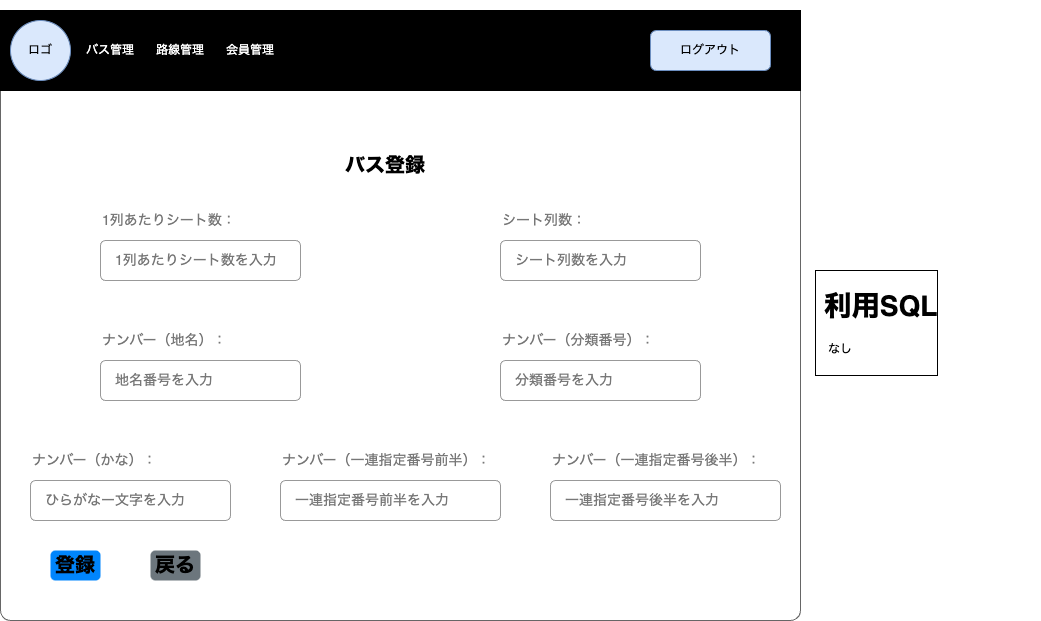

The diagram above was exported from draw.io. Its source (the exported page's mxGraphModel, read from the mxfile embedded in the PNG):
<mxGraphModel dx="1078" dy="799" grid="1" gridSize="10" guides="1" tooltips="1" connect="1" arrows="1" fold="1" page="1" pageScale="1" pageWidth="1654" pageHeight="1169" math="0" shadow="0">
  <root>
    <mxCell id="s_GVmZctq86gSOFBX3HH-0" />
    <mxCell id="s_GVmZctq86gSOFBX3HH-1" parent="s_GVmZctq86gSOFBX3HH-0" />
    <mxCell id="s_GVmZctq86gSOFBX3HH-2" value="" style="shape=mxgraph.mockup.containers.marginRect;rectMarginTop=10;strokeColor=#666666;strokeWidth=1;dashed=0;rounded=1;arcSize=5;recursiveResize=0;labelBackgroundColor=none;labelBorderColor=default;fontColor=#FF0000;fillColor=#FFFFFF;movable=0;resizable=0;rotatable=0;deletable=0;editable=0;connectable=0;" parent="s_GVmZctq86gSOFBX3HH-1" vertex="1">
      <mxGeometry x="40" y="80" width="800" height="620" as="geometry" />
    </mxCell>
    <mxCell id="s_GVmZctq86gSOFBX3HH-3" value="&lt;font style=&quot;font-size: 20px;&quot;&gt;バス登録&lt;/font&gt;" style="text;html=1;strokeColor=none;fillColor=none;align=center;verticalAlign=middle;whiteSpace=wrap;rounded=0;fontColor=#000000;fontSize=14;fontStyle=1;movable=0;resizable=0;rotatable=0;deletable=0;editable=0;connectable=0;" parent="s_GVmZctq86gSOFBX3HH-1" vertex="1">
      <mxGeometry x="360" y="220" width="130" height="50" as="geometry" />
    </mxCell>
    <mxCell id="s_GVmZctq86gSOFBX3HH-8" value="" style="group;movable=0;resizable=0;rotatable=0;deletable=0;editable=0;connectable=0;" parent="s_GVmZctq86gSOFBX3HH-1" vertex="1" connectable="0">
      <mxGeometry x="40" y="90" width="800" height="80" as="geometry" />
    </mxCell>
    <mxCell id="s_GVmZctq86gSOFBX3HH-9" value="" style="rounded=0;whiteSpace=wrap;html=1;fontColor=#FFFFFF;fillColor=#000000;movable=0;resizable=0;rotatable=0;deletable=0;editable=0;connectable=0;" parent="s_GVmZctq86gSOFBX3HH-8" vertex="1">
      <mxGeometry width="800" height="80" as="geometry" />
    </mxCell>
    <mxCell id="s_GVmZctq86gSOFBX3HH-10" value="" style="ellipse;whiteSpace=wrap;html=1;aspect=fixed;fillColor=#dae8fc;strokeColor=#6c8ebf;movable=0;resizable=0;rotatable=0;deletable=0;editable=0;connectable=0;" parent="s_GVmZctq86gSOFBX3HH-8" vertex="1">
      <mxGeometry x="10" y="10" width="60" height="60" as="geometry" />
    </mxCell>
    <mxCell id="s_GVmZctq86gSOFBX3HH-11" value="&lt;font color=&quot;#000000&quot;&gt;ロゴ&lt;/font&gt;" style="text;html=1;strokeColor=none;fillColor=none;align=center;verticalAlign=middle;whiteSpace=wrap;rounded=0;fontColor=#FFFFFF;movable=0;resizable=0;rotatable=0;deletable=0;editable=0;connectable=0;" parent="s_GVmZctq86gSOFBX3HH-8" vertex="1">
      <mxGeometry x="10" y="25" width="60" height="30" as="geometry" />
    </mxCell>
    <mxCell id="s_GVmZctq86gSOFBX3HH-12" value="バス管理" style="text;html=1;strokeColor=none;fillColor=none;align=center;verticalAlign=middle;whiteSpace=wrap;rounded=0;fontColor=#FFFFFF;movable=0;resizable=0;rotatable=0;deletable=0;editable=0;connectable=0;" parent="s_GVmZctq86gSOFBX3HH-8" vertex="1">
      <mxGeometry x="80" y="25" width="60" height="30" as="geometry" />
    </mxCell>
    <mxCell id="s_GVmZctq86gSOFBX3HH-13" value="路線管理" style="text;html=1;strokeColor=none;fillColor=none;align=center;verticalAlign=middle;whiteSpace=wrap;rounded=0;fontColor=#FFFFFF;movable=0;resizable=0;rotatable=0;deletable=0;editable=0;connectable=0;" parent="s_GVmZctq86gSOFBX3HH-8" vertex="1">
      <mxGeometry x="150" y="25" width="60" height="30" as="geometry" />
    </mxCell>
    <mxCell id="s_GVmZctq86gSOFBX3HH-14" value="会員管理" style="text;html=1;strokeColor=none;fillColor=none;align=center;verticalAlign=middle;whiteSpace=wrap;rounded=0;fontColor=#FFFFFF;movable=0;resizable=0;rotatable=0;deletable=0;editable=0;connectable=0;" parent="s_GVmZctq86gSOFBX3HH-8" vertex="1">
      <mxGeometry x="220" y="25" width="60" height="30" as="geometry" />
    </mxCell>
    <mxCell id="s_GVmZctq86gSOFBX3HH-15" value="ログアウト" style="rounded=1;whiteSpace=wrap;html=1;fillColor=#dae8fc;strokeColor=#6c8ebf;movable=0;resizable=0;rotatable=0;deletable=0;editable=0;connectable=0;" parent="s_GVmZctq86gSOFBX3HH-8" vertex="1">
      <mxGeometry x="650" y="20" width="120" height="40" as="geometry" />
    </mxCell>
    <mxCell id="s_GVmZctq86gSOFBX3HH-56" value="&lt;h1&gt;&amp;nbsp;利用SQL&lt;/h1&gt;&lt;h1&gt;&lt;p style=&quot;font-size: 12px; font-weight: 400;&quot;&gt;　なし&lt;span style=&quot;color: rgb(255, 0, 0);&quot;&gt;&amp;nbsp;&lt;/span&gt;&lt;/p&gt;&lt;/h1&gt;" style="text;html=1;strokeColor=none;fillColor=none;spacing=5;spacingTop=-20;whiteSpace=wrap;overflow=hidden;rounded=0;fontSize=14;fontColor=#000000;labelBackgroundColor=default;labelBorderColor=default;movable=0;resizable=0;rotatable=0;deletable=0;editable=0;connectable=0;" parent="s_GVmZctq86gSOFBX3HH-1" vertex="1">
      <mxGeometry x="850" y="360" width="230" height="180" as="geometry" />
    </mxCell>
    <mxCell id="8H-5CRoQbpkezVG6kIJJ-4" value="" style="group;movable=0;resizable=0;rotatable=0;deletable=0;editable=0;connectable=0;" parent="s_GVmZctq86gSOFBX3HH-1" vertex="1" connectable="0">
      <mxGeometry x="140" y="280" width="200" height="80" as="geometry" />
    </mxCell>
    <mxCell id="8H-5CRoQbpkezVG6kIJJ-1" value="1列あたりシート数：" style="strokeColor=none;fillColor=none;fontColor=#777777;whiteSpace=wrap;align=left;verticalAlign=middle;fontStyle=0;fontSize=14;labelBackgroundColor=default;labelBorderColor=none;movable=0;resizable=0;rotatable=0;deletable=0;editable=0;connectable=0;" parent="8H-5CRoQbpkezVG6kIJJ-4" vertex="1">
      <mxGeometry width="200" height="40" as="geometry" />
    </mxCell>
    <mxCell id="8H-5CRoQbpkezVG6kIJJ-2" value="1列あたりシート数を入力" style="html=1;shadow=0;dashed=0;shape=mxgraph.bootstrap.rrect;rSize=5;strokeColor=#999999;fillColor=#ffffff;fontColor=#777777;whiteSpace=wrap;align=left;verticalAlign=middle;fontStyle=0;fontSize=14;spacing=15;labelBackgroundColor=default;labelBorderColor=none;movable=0;resizable=0;rotatable=0;deletable=0;editable=0;connectable=0;" parent="8H-5CRoQbpkezVG6kIJJ-4" vertex="1">
      <mxGeometry y="40" width="200" height="40" as="geometry" />
    </mxCell>
    <mxCell id="8H-5CRoQbpkezVG6kIJJ-5" value="" style="group;movable=0;resizable=0;rotatable=0;deletable=0;editable=0;connectable=0;" parent="s_GVmZctq86gSOFBX3HH-1" vertex="1" connectable="0">
      <mxGeometry x="540" y="280" width="200" height="80" as="geometry" />
    </mxCell>
    <mxCell id="8H-5CRoQbpkezVG6kIJJ-6" value="シート列数：" style="strokeColor=none;fillColor=none;fontColor=#777777;whiteSpace=wrap;align=left;verticalAlign=middle;fontStyle=0;fontSize=14;labelBackgroundColor=default;labelBorderColor=none;movable=0;resizable=0;rotatable=0;deletable=0;editable=0;connectable=0;" parent="8H-5CRoQbpkezVG6kIJJ-5" vertex="1">
      <mxGeometry width="200" height="40" as="geometry" />
    </mxCell>
    <mxCell id="8H-5CRoQbpkezVG6kIJJ-7" value="シート列数を入力" style="html=1;shadow=0;dashed=0;shape=mxgraph.bootstrap.rrect;rSize=5;strokeColor=#999999;fillColor=#ffffff;fontColor=#777777;whiteSpace=wrap;align=left;verticalAlign=middle;fontStyle=0;fontSize=14;spacing=15;labelBackgroundColor=default;labelBorderColor=none;movable=0;resizable=0;rotatable=0;deletable=0;editable=0;connectable=0;" parent="8H-5CRoQbpkezVG6kIJJ-5" vertex="1">
      <mxGeometry y="40" width="200" height="40" as="geometry" />
    </mxCell>
    <mxCell id="8H-5CRoQbpkezVG6kIJJ-8" value="" style="group;movable=0;resizable=0;rotatable=0;deletable=0;editable=0;connectable=0;" parent="s_GVmZctq86gSOFBX3HH-1" vertex="1" connectable="0">
      <mxGeometry x="140" y="400" width="200" height="80" as="geometry" />
    </mxCell>
    <mxCell id="8H-5CRoQbpkezVG6kIJJ-9" value="ナンバー（地名）：" style="strokeColor=none;fillColor=none;fontColor=#777777;whiteSpace=wrap;align=left;verticalAlign=middle;fontStyle=0;fontSize=14;labelBackgroundColor=default;labelBorderColor=none;movable=0;resizable=0;rotatable=0;deletable=0;editable=0;connectable=0;" parent="8H-5CRoQbpkezVG6kIJJ-8" vertex="1">
      <mxGeometry width="200" height="40" as="geometry" />
    </mxCell>
    <mxCell id="8H-5CRoQbpkezVG6kIJJ-10" value="地名番号を入力" style="html=1;shadow=0;dashed=0;shape=mxgraph.bootstrap.rrect;rSize=5;strokeColor=#999999;fillColor=#ffffff;fontColor=#777777;whiteSpace=wrap;align=left;verticalAlign=middle;fontStyle=0;fontSize=14;spacing=15;labelBackgroundColor=default;labelBorderColor=none;movable=0;resizable=0;rotatable=0;deletable=0;editable=0;connectable=0;" parent="8H-5CRoQbpkezVG6kIJJ-8" vertex="1">
      <mxGeometry y="40" width="200" height="40" as="geometry" />
    </mxCell>
    <mxCell id="8H-5CRoQbpkezVG6kIJJ-11" value="" style="group;movable=0;resizable=0;rotatable=0;deletable=0;editable=0;connectable=0;" parent="s_GVmZctq86gSOFBX3HH-1" vertex="1" connectable="0">
      <mxGeometry x="540" y="400" width="200" height="80" as="geometry" />
    </mxCell>
    <mxCell id="8H-5CRoQbpkezVG6kIJJ-12" value="ナンバー（分類番号）：" style="strokeColor=none;fillColor=none;fontColor=#777777;whiteSpace=wrap;align=left;verticalAlign=middle;fontStyle=0;fontSize=14;labelBackgroundColor=default;labelBorderColor=none;movable=0;resizable=0;rotatable=0;deletable=0;editable=0;connectable=0;" parent="8H-5CRoQbpkezVG6kIJJ-11" vertex="1">
      <mxGeometry width="200" height="40" as="geometry" />
    </mxCell>
    <mxCell id="8H-5CRoQbpkezVG6kIJJ-13" value="分類番号を入力" style="html=1;shadow=0;dashed=0;shape=mxgraph.bootstrap.rrect;rSize=5;strokeColor=#999999;fillColor=#ffffff;fontColor=#777777;whiteSpace=wrap;align=left;verticalAlign=middle;fontStyle=0;fontSize=14;spacing=15;labelBackgroundColor=default;labelBorderColor=none;movable=0;resizable=0;rotatable=0;deletable=0;editable=0;connectable=0;" parent="8H-5CRoQbpkezVG6kIJJ-11" vertex="1">
      <mxGeometry y="40" width="200" height="40" as="geometry" />
    </mxCell>
    <mxCell id="8H-5CRoQbpkezVG6kIJJ-15" value="" style="group;movable=0;resizable=0;rotatable=0;deletable=0;editable=0;connectable=0;" parent="s_GVmZctq86gSOFBX3HH-1" vertex="1" connectable="0">
      <mxGeometry x="70" y="520" width="200" height="80" as="geometry" />
    </mxCell>
    <mxCell id="8H-5CRoQbpkezVG6kIJJ-16" value="ナンバー（かな）：" style="strokeColor=none;fillColor=none;fontColor=#777777;whiteSpace=wrap;align=left;verticalAlign=middle;fontStyle=0;fontSize=14;labelBackgroundColor=default;labelBorderColor=none;movable=0;resizable=0;rotatable=0;deletable=0;editable=0;connectable=0;" parent="8H-5CRoQbpkezVG6kIJJ-15" vertex="1">
      <mxGeometry width="200" height="40" as="geometry" />
    </mxCell>
    <mxCell id="8H-5CRoQbpkezVG6kIJJ-17" value="ひらがなー文字を入力" style="html=1;shadow=0;dashed=0;shape=mxgraph.bootstrap.rrect;rSize=5;strokeColor=#999999;fillColor=#ffffff;fontColor=#777777;whiteSpace=wrap;align=left;verticalAlign=middle;fontStyle=0;fontSize=14;spacing=15;labelBackgroundColor=default;labelBorderColor=none;movable=0;resizable=0;rotatable=0;deletable=0;editable=0;connectable=0;" parent="8H-5CRoQbpkezVG6kIJJ-15" vertex="1">
      <mxGeometry y="40" width="200" height="40" as="geometry" />
    </mxCell>
    <mxCell id="8H-5CRoQbpkezVG6kIJJ-21" value="" style="group;movable=0;resizable=0;rotatable=0;deletable=0;editable=0;connectable=0;" parent="s_GVmZctq86gSOFBX3HH-1" vertex="1" connectable="0">
      <mxGeometry x="320" y="520" width="220" height="80" as="geometry" />
    </mxCell>
    <mxCell id="8H-5CRoQbpkezVG6kIJJ-22" value="ナンバー（一連指定番号前半）：" style="strokeColor=none;fillColor=none;fontColor=#777777;whiteSpace=wrap;align=left;verticalAlign=middle;fontStyle=0;fontSize=14;labelBackgroundColor=default;labelBorderColor=none;movable=0;resizable=0;rotatable=0;deletable=0;editable=0;connectable=0;" parent="8H-5CRoQbpkezVG6kIJJ-21" vertex="1">
      <mxGeometry width="220.00000000000003" height="40" as="geometry" />
    </mxCell>
    <mxCell id="8H-5CRoQbpkezVG6kIJJ-23" value="一連指定番号前半を入力" style="html=1;shadow=0;dashed=0;shape=mxgraph.bootstrap.rrect;rSize=5;strokeColor=#999999;fillColor=#ffffff;fontColor=#777777;whiteSpace=wrap;align=left;verticalAlign=middle;fontStyle=0;fontSize=14;spacing=15;labelBackgroundColor=default;labelBorderColor=none;movable=0;resizable=0;rotatable=0;deletable=0;editable=0;connectable=0;" parent="8H-5CRoQbpkezVG6kIJJ-21" vertex="1">
      <mxGeometry y="40" width="220.00000000000003" height="40" as="geometry" />
    </mxCell>
    <mxCell id="8H-5CRoQbpkezVG6kIJJ-24" value="" style="group;movable=0;resizable=0;rotatable=0;deletable=0;editable=0;connectable=0;" parent="s_GVmZctq86gSOFBX3HH-1" vertex="1" connectable="0">
      <mxGeometry x="590" y="520" width="230" height="80" as="geometry" />
    </mxCell>
    <mxCell id="8H-5CRoQbpkezVG6kIJJ-25" value="ナンバー（一連指定番号後半）：" style="strokeColor=none;fillColor=none;fontColor=#777777;whiteSpace=wrap;align=left;verticalAlign=middle;fontStyle=0;fontSize=14;labelBackgroundColor=default;labelBorderColor=none;movable=0;resizable=0;rotatable=0;deletable=0;editable=0;connectable=0;" parent="8H-5CRoQbpkezVG6kIJJ-24" vertex="1">
      <mxGeometry width="230.00000000000003" height="40" as="geometry" />
    </mxCell>
    <mxCell id="8H-5CRoQbpkezVG6kIJJ-26" value="一連指定番号後半を入力" style="html=1;shadow=0;dashed=0;shape=mxgraph.bootstrap.rrect;rSize=5;strokeColor=#999999;fillColor=#ffffff;fontColor=#777777;whiteSpace=wrap;align=left;verticalAlign=middle;fontStyle=0;fontSize=14;spacing=15;labelBackgroundColor=default;labelBorderColor=none;movable=0;resizable=0;rotatable=0;deletable=0;editable=0;connectable=0;" parent="8H-5CRoQbpkezVG6kIJJ-24" vertex="1">
      <mxGeometry y="40" width="230.00000000000003" height="40" as="geometry" />
    </mxCell>
    <mxCell id="8H-5CRoQbpkezVG6kIJJ-28" value="登録" style="html=1;shadow=0;dashed=0;shape=mxgraph.bootstrap.rrect;rSize=5;strokeColor=none;strokeWidth=1;fillColor=#0085FC;fontColor=#000000;whiteSpace=wrap;align=left;verticalAlign=middle;spacingLeft=0;fontStyle=1;fontSize=20;spacing=5;labelBackgroundColor=none;labelBorderColor=none;movable=0;resizable=0;rotatable=0;deletable=0;editable=0;connectable=0;" parent="s_GVmZctq86gSOFBX3HH-1" vertex="1">
      <mxGeometry x="90" y="630" width="50" height="30" as="geometry" />
    </mxCell>
    <mxCell id="8H-5CRoQbpkezVG6kIJJ-29" value="&lt;font style=&quot;font-size: 20px;&quot;&gt;戻る&lt;/font&gt;" style="html=1;shadow=0;dashed=0;shape=mxgraph.bootstrap.rrect;rSize=5;strokeColor=none;strokeWidth=1;fillColor=#6C767D;fontColor=#000000;whiteSpace=wrap;align=left;verticalAlign=middle;spacingLeft=0;fontStyle=1;fontSize=14;spacing=5;labelBackgroundColor=none;labelBorderColor=none;movable=0;resizable=0;rotatable=0;deletable=0;editable=0;connectable=0;" parent="s_GVmZctq86gSOFBX3HH-1" vertex="1">
      <mxGeometry x="190" y="630" width="50" height="30" as="geometry" />
    </mxCell>
  </root>
</mxGraphModel>